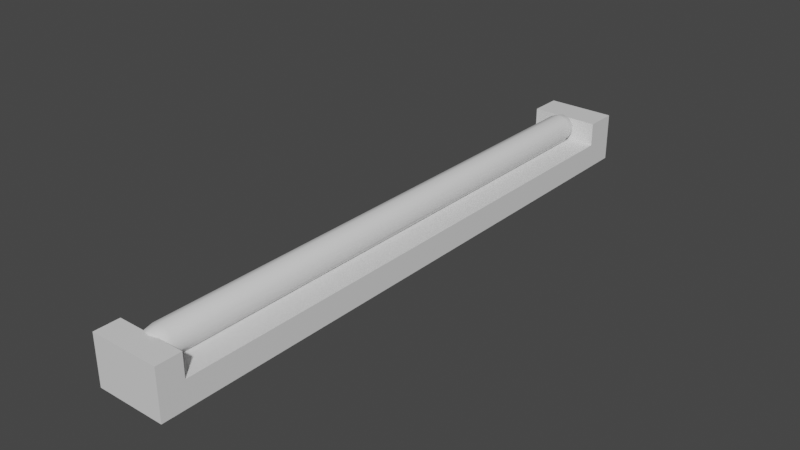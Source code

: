 # Source: FlurescentLight.blend  (saved by Blender 2.80.75; exported with 4.5.12 LTS)
import bpy
from mathutils import Matrix  # noqa: F401  (used for matrix-valued properties, if any)

bpy.ops.wm.read_factory_settings(use_empty=True)
scene = bpy.context.scene
scene.name = 'Scene'

# ---- collections
col_collection = bpy.data.collections.new('Collection'); scene.collection.children.link(col_collection)

# ---- materials (node trees are filled in below, after node groups)
mat_material = bpy.data.materials.new('Material')
mat_material.alpha_threshold = 0.0
mat_material.use_transparent_shadow = False
mat_material.line_color = (0.0, 0.0, 0.0, 1.0)

# ---- material node trees
mat_material.use_nodes = True; mat_material.node_tree.nodes.clear()
_N = mat_material.node_tree.nodes; _L = mat_material.node_tree.links
n0 = _N.new('ShaderNodeOutputMaterial'); n0.name = 'Material Output'; n0.location = (300, 300)
n1 = _N.new('ShaderNodeBsdfPrincipled'); n1.name = 'Principled BSDF'; n1.location = (10, 300)
n1.distribution = 'GGX'
n1.subsurface_method = 'BURLEY'
n1.inputs[2].default_value = 0.4
n1.inputs[3].default_value = 1.45
n1.inputs[27].default_value = (0.0, 0.0, 0.0, 1.0)
n1.inputs[28].default_value = 1.0
_L.new(n1.outputs[0], n0.inputs[0])
n0.is_active_output = True

# ---- world
world_world = bpy.data.worlds.new('World'); scene.world = world_world
world_world.use_nodes = True; world_world.node_tree.nodes.clear()
_N = world_world.node_tree.nodes; _L = world_world.node_tree.links
n0 = _N.new('ShaderNodeOutputWorld'); n0.name = 'World Output'; n0.location = (300, 300)
n1 = _N.new('ShaderNodeBackground'); n1.name = 'Background'; n1.location = (10, 300)
n1.inputs[0].default_value = (0.05088, 0.05088, 0.05088, 1.0)
_L.new(n1.outputs[0], n0.inputs[0])
n0.is_active_output = True
world_world.color = (0.05088, 0.05088, 0.05088)
world_world.use_sun_shadow = False
world_world.sun_shadow_jitter_overblur = 0.0

# ---- meshes
me_cube = bpy.data.meshes.new('Cube')
me_cube.from_pydata([(1.0, 1.0, 1.0), (1.0, 1.0, -1.0), (1.0, -1.0, 1.0), (1.0, -1.0, -1.0), (-1.0, 1.0, 1.0), (-1.0, 1.0, -1.0), (-1.0, -1.0, 1.0), (-1.0, -1.0, -1.0), (-1.0, -0.9187, -1.0), (1.0, -0.9187, 1.0), (-1.0, -0.9187, 1.0), (1.0, -0.9187, -1.0), (-1.0, 0.8924, 1.0), (1.0, 0.8924, -1.0), (-1.0, 0.8924, -1.0), (1.0, 0.8924, 1.0), (1.0, -1.0, 2.872), (-1.0, -1.0, 2.872), (1.0, -0.9187, 2.872), (-1.0, 0.8924, 2.872), (-1.0, 1.0, 2.872), (1.0, 1.0, 2.872), (-1.0, -0.9187, 2.872), (1.0, 0.8924, 2.872)], [], [(12, 15, 23, 19), (3, 2, 6, 7), (14, 12, 4, 5), (8, 11, 3, 7), (11, 9, 2, 3), (5, 4, 0, 1), (13, 15, 9, 11), (14, 13, 11, 8), (7, 6, 10, 8), (15, 12, 10, 9), (6, 2, 16, 17), (5, 1, 13, 14), (1, 0, 15, 13), (8, 10, 12, 14), (18, 22, 17, 16), (21, 20, 19, 23), (4, 12, 19, 20), (2, 9, 18, 16), (10, 6, 17, 22), (15, 0, 21, 23), (0, 4, 20, 21), (9, 10, 22, 18)])
_uv = me_cube.uv_layers.new(name='UVMap')
_uv.uv.foreach_set('vector', [0.625, 0.01344, 0.375, 0.01344, 0.375, 0.01344, 0.625, 0.01344, 0.375, 0.25, 0.625, 0.25, 0.625, 0.5, 0.375, 0.5, 0.375, 0.7366, 0.625, 0.7366, 0.625, 0.75, 0.375, 0.75, 0.375, 0.9898, 0.625, 0.9898, 0.625, 1.0, 0.375, 1.0, 0.125, 0.7398, 0.375, 0.7398, 0.375, 0.75, 0.125, 0.75, 0.625, 0.5, 0.875, 0.5, 0.875, 0.75, 0.625, 0.75, 0.125, 0.5134, 0.375, 0.5134, 0.375, 0.7398, 0.125, 0.7398, 0.375, 0.7634, 0.625, 0.7634, 0.625, 0.9898, 0.375, 0.9898, 0.375, 0.5, 0.625, 0.5, 0.625, 0.5102, 0.375, 0.5102, 0.375, 0.01344, 0.625, 0.01344, 0.625, 0.2398, 0.375, 0.2398, 0.625, 0.5, 0.625, 0.25, 0.625, 0.25, 0.625, 0.5, 0.375, 0.75, 0.625, 0.75, 0.625, 0.7634, 0.375, 0.7634, 0.125, 0.5, 0.375, 0.5, 0.375, 0.5134, 0.125, 0.5134, 0.375, 0.5102, 0.625, 0.5102, 0.625, 0.7366, 0.375, 0.7366, 0.375, 0.2398, 0.625, 0.2398, 0.625, 0.25, 0.375, 0.25, 0.375, 0.0, 0.625, 0.0, 0.625, 0.01344, 0.375, 0.01344, 0.625, 0.75, 0.625, 0.7366, 0.625, 0.7366, 0.625, 0.75, 0.375, 0.75, 0.375, 0.7398, 0.375, 0.7398, 0.375, 0.75, 0.625, 0.5102, 0.625, 0.5, 0.625, 0.5, 0.625, 0.5102, 0.375, 0.5134, 0.375, 0.5, 0.375, 0.5, 0.375, 0.5134, 0.875, 0.75, 0.875, 0.5, 0.875, 0.5, 0.875, 0.75, 0.375, 0.2398, 0.625, 0.2398, 0.625, 0.2398, 0.375, 0.2398])
me_cube.materials.append(mat_material)
me_cube.use_remesh_preserve_volume = False
me_cube.use_remesh_preserve_attributes = False
me_cube.use_mirror_vertex_groups = False
me_cube.update()
me_cylinder = bpy.data.meshes.new('Cylinder')
me_cylinder.from_pydata([(-1.49e-08, 0.1389, -1.99), (0.0, 0.23, -1.903), (-4.191e-09, 0.2033, -1.965), (-9.313e-09, 0.1389, 1.99), (0.0, 0.23, 1.903), (-2.561e-09, 0.2033, 1.965), (0.08164, 0.1124, -1.99), (0.1352, 0.1861, -1.903), (0.1195, 0.1645, -1.965), (0.08164, 0.1124, 1.99), (0.1352, 0.1861, 1.903), (0.1195, 0.1645, 1.965), (0.1321, 0.04292, -1.99), (0.2187, 0.07107, -1.903), (0.1934, 0.06283, -1.965), (0.1321, 0.04292, 1.99), (0.2187, 0.07107, 1.903), (0.1934, 0.06283, 1.965), (0.1321, -0.04292, -1.99), (0.2187, -0.07107, -1.903), (0.1934, -0.06283, -1.965), (0.1321, -0.04292, 1.99), (0.2187, -0.07107, 1.903), (0.1934, -0.06283, 1.965), (0.08164, -0.1124, -1.99), (0.1352, -0.1861, -1.903), (0.1195, -0.1645, -1.965), (0.08164, -0.1124, 1.99), (0.1352, -0.1861, 1.903), (0.1195, -0.1645, 1.965), (-9.313e-09, -0.1389, -1.99), (-2.011e-08, -0.23, -1.903), (-1.7e-08, -0.2033, -1.965), (-3.725e-09, -0.1389, 1.99), (-2.011e-08, -0.23, 1.903), (-1.537e-08, -0.2033, 1.965), (-0.08164, -0.1124, -1.99), (-0.1352, -0.1861, -1.903), (-0.1195, -0.1645, -1.965), (-0.08164, -0.1124, 1.99), (-0.1352, -0.1861, 1.903), (-0.1195, -0.1645, 1.965), (-0.1321, -0.04292, -1.99), (-0.2187, -0.07107, -1.903), (-0.1934, -0.06283, -1.965), (-0.1321, -0.04292, 1.99), (-0.2187, -0.07107, 1.903), (-0.1934, -0.06283, 1.965), (-0.1321, 0.04292, -1.99), (-0.2187, 0.07107, -1.903), (-0.1934, 0.06283, -1.965), (-0.1321, 0.04292, 1.99), (-0.2187, 0.07107, 1.903), (-0.1934, 0.06283, 1.965), (-0.08164, 0.1124, -1.99), (-0.1352, 0.1861, -1.903), (-0.1195, 0.1645, -1.965), (-0.08164, 0.1124, 1.99), (-0.1352, 0.1861, 1.903), (-0.1195, 0.1645, 1.965)], [], [(55, 58, 4, 1), (13, 16, 22, 19), (19, 22, 28, 25), (25, 28, 34, 31), (31, 34, 40, 37), (37, 40, 46, 43), (43, 46, 52, 49), (49, 52, 58, 55), (7, 10, 16, 13), (9, 3, 57, 51, 45, 39, 33, 27, 21, 15), (1, 4, 10, 7), (1, 7, 8, 2), (2, 8, 6, 0), (10, 4, 5, 11), (11, 5, 3, 9), (7, 13, 14, 8), (8, 14, 12, 6), (16, 10, 11, 17), (17, 11, 9, 15), (13, 19, 20, 14), (14, 20, 18, 12), (22, 16, 17, 23), (23, 17, 15, 21), (19, 25, 26, 20), (20, 26, 24, 18), (28, 22, 23, 29), (29, 23, 21, 27), (25, 31, 32, 26), (26, 32, 30, 24), (34, 28, 29, 35), (35, 29, 27, 33), (31, 37, 38, 32), (32, 38, 36, 30), (40, 34, 35, 41), (41, 35, 33, 39), (37, 43, 44, 38), (38, 44, 42, 36), (46, 40, 41, 47), (47, 41, 39, 45), (43, 49, 50, 44), (44, 50, 48, 42), (52, 46, 47, 53), (53, 47, 45, 51), (49, 55, 56, 50), (50, 56, 54, 48), (58, 52, 53, 59), (59, 53, 51, 57), (55, 1, 2, 56), (56, 2, 0, 54), (4, 58, 59, 5), (5, 59, 57, 3), (0, 6, 12, 18, 24, 30, 36, 42, 48, 54)])
me_cylinder.polygons.foreach_set('use_smooth', [True] * 52)
_uv = me_cylinder.uv_layers.new(name='UVMap')
_uv.uv.foreach_set('vector', [0.1, 0.5109, 0.1, 0.9891, -7.451e-08, 0.9891, -7.451e-08, 0.5109, 0.8, 0.5109, 0.8, 0.9891, 0.7, 0.9891, 0.7, 0.5109, 0.7, 0.5109, 0.7, 0.9891, 0.6, 0.9891, 0.6, 0.5109, 0.6, 0.5109, 0.6, 0.9891, 0.5, 0.9891, 0.5, 0.5109, 0.5, 0.5109, 0.5, 0.9891, 0.4, 0.9891, 0.4, 0.5109, 0.4, 0.5109, 0.4, 0.9891, 0.3, 0.9891, 0.3, 0.5109, 0.3, 0.5109, 0.3, 0.9891, 0.2, 0.9891, 0.2, 0.5109, 0.2, 0.5109, 0.2, 0.9891, 0.1, 0.9891, 0.1, 0.5109, 0.9, 0.5109, 0.9, 0.9891, 0.8, 0.9891, 0.8, 0.5109, 0.3352, 0.3672, 0.25, 0.3949, 0.1648, 0.3672, 0.1122, 0.2948, 0.1122, 0.2052, 0.1648, 0.1328, 0.25, 0.1051, 0.3352, 0.1328, 0.3878, 0.2052, 0.3878, 0.2948, 1.0, 0.5109, 1.0, 0.9891, 0.9, 0.9891, 0.9, 0.5109, 1.0, 0.5109, 0.9, 0.5109, 0.9058, 0.5, 0.9942, 0.5, 0.7582, 0.4873, 0.8829, 0.4468, 0.8352, 0.3672, 0.75, 0.3949, 0.9, 0.9891, 1.0, 0.9891, 0.9942, 1.0, 0.9058, 1.0, 0.3829, 0.4468, 0.2582, 0.4873, 0.25, 0.3949, 0.3352, 0.3672, 0.9, 0.5109, 0.8, 0.5109, 0.8058, 0.5, 0.8942, 0.5, 0.8961, 0.4372, 0.9732, 0.3311, 0.8878, 0.2948, 0.8352, 0.3672, 0.8, 0.9891, 0.9, 0.9891, 0.8942, 1.0, 0.8058, 1.0, 0.4732, 0.3311, 0.3961, 0.4372, 0.3352, 0.3672, 0.3878, 0.2948, 0.8, 0.5109, 0.7, 0.5109, 0.7058, 0.5, 0.7942, 0.5, 0.9783, 0.3156, 0.9783, 0.1844, 0.8878, 0.2052, 0.8878, 0.2948, 0.7, 0.9891, 0.8, 0.9891, 0.7942, 1.0, 0.7058, 1.0, 0.4783, 0.1844, 0.4783, 0.3156, 0.3878, 0.2948, 0.3878, 0.2052, 0.7, 0.5109, 0.6, 0.5109, 0.6058, 0.5, 0.6942, 0.5, 0.9732, 0.1689, 0.8961, 0.0628, 0.8352, 0.1328, 0.8878, 0.2052, 0.6, 0.9891, 0.7, 0.9891, 0.6942, 1.0, 0.6058, 1.0, 0.3961, 0.0628, 0.4732, 0.1689, 0.3878, 0.2052, 0.3352, 0.1328, 0.6, 0.5109, 0.5, 0.5109, 0.5058, 0.5, 0.5942, 0.5, 0.8829, 0.05318, 0.7582, 0.01266, 0.75, 0.1051, 0.8352, 0.1328, 0.5, 0.9891, 0.6, 0.9891, 0.5942, 1.0, 0.5058, 1.0, 0.2582, 0.01266, 0.3829, 0.05318, 0.3352, 0.1328, 0.25, 0.1051, 0.5, 0.5109, 0.4, 0.5109, 0.4058, 0.5, 0.4942, 0.5, 0.7418, 0.01266, 0.6171, 0.05318, 0.6648, 0.1328, 0.75, 0.1051, 0.4, 0.9891, 0.5, 0.9891, 0.4942, 1.0, 0.4058, 1.0, 0.1171, 0.05318, 0.2418, 0.01266, 0.25, 0.1051, 0.1648, 0.1328, 0.4, 0.5109, 0.3, 0.5109, 0.3058, 0.5, 0.3942, 0.5, 0.6039, 0.0628, 0.5268, 0.1689, 0.6122, 0.2052, 0.6648, 0.1328, 0.3, 0.9891, 0.4, 0.9891, 0.3942, 1.0, 0.3058, 1.0, 0.0268, 0.1689, 0.1039, 0.0628, 0.1648, 0.1328, 0.1122, 0.2052, 0.3, 0.5109, 0.2, 0.5109, 0.2058, 0.5, 0.2942, 0.5, 0.5217, 0.1844, 0.5217, 0.3156, 0.6122, 0.2948, 0.6122, 0.2052, 0.2, 0.9891, 0.3, 0.9891, 0.2942, 1.0, 0.2058, 1.0, 0.02175, 0.3156, 0.02175, 0.1844, 0.1122, 0.2052, 0.1122, 0.2948, 0.2, 0.5109, 0.1, 0.5109, 0.1058, 0.5, 0.1942, 0.5, 0.5268, 0.3311, 0.6039, 0.4372, 0.6648, 0.3672, 0.6122, 0.2948, 0.1, 0.9891, 0.2, 0.9891, 0.1942, 1.0, 0.1058, 1.0, 0.1039, 0.4372, 0.0268, 0.3311, 0.1122, 0.2948, 0.1648, 0.3672, 0.1, 0.5109, -7.451e-08, 0.5109, 0.005801, 0.5, 0.0942, 0.5, 0.6171, 0.4468, 0.7418, 0.4873, 0.75, 0.3949, 0.6648, 0.3672, -7.451e-08, 0.9891, 0.1, 0.9891, 0.0942, 1.0, 0.005801, 1.0, 0.2418, 0.4873, 0.1171, 0.4468, 0.1648, 0.3672, 0.25, 0.3949, 0.75, 0.3949, 0.8352, 0.3672, 0.8878, 0.2948, 0.8878, 0.2052, 0.8352, 0.1328, 0.75, 0.1051, 0.6648, 0.1328, 0.6122, 0.2052, 0.6122, 0.2948, 0.6648, 0.3672])
me_cylinder.use_remesh_preserve_volume = False
me_cylinder.use_remesh_preserve_attributes = False
me_cylinder.use_mirror_vertex_groups = False
me_cylinder.update()

# ---- objects
ob_cube = bpy.data.objects.new('Cube', me_cube)
ob_cylinder = bpy.data.objects.new('Cylinder', me_cylinder)

# ---- transforms, parenting, visibility, modifiers, constraints
ob_cube.location = (0.0, 0.0, 0.0)
ob_cube.scale = (0.2405, 2.112, 0.08776)
ob_cube.lock_rotations_4d = False
ob_cube.empty_display_type = 'ARROWS'
ob_cube.lineart.crease_threshold = 0.0
ob_cylinder.location = (0.0, -0.03814, 0.1834)
ob_cylinder.rotation_euler = (1.571, 0.0, 0.0)
ob_cylinder.scale = (0.4428, 0.4428, 0.9673)
ob_cylinder.lineart.crease_threshold = 0.0

# ---- collection membership
col_collection.objects.link(ob_cube)
col_collection.objects.link(ob_cylinder)

# ---- scene / render settings (as saved in the file)
scene.frame_start = 1; scene.frame_end = 250; scene.frame_set(1)
scene.render.engine = 'BLENDER_EEVEE_NEXT'
scene.cycles.use_denoising = False
scene.cycles.samples = 128
scene.cycles.sampling_pattern = 'TABULATED_SOBOL'
scene.cycles.use_adaptive_sampling = False
scene.cycles.use_light_tree = False
scene.view_settings.view_transform = 'Filmic'
bpy.context.view_layer.update()

# ---- added for rendering (the .blend has no active camera and no usable light): camera, sun
cam_auto = bpy.data.cameras.new('AutoCamera')
cam_auto.lens = 50.0
cam_auto.sensor_width = 36.0
cam_auto.clip_end = 1000.0
ob_auto_camera = bpy.data.objects.new('AutoCamera', cam_auto)
scene.collection.objects.link(ob_auto_camera)
ob_auto_camera.location = (3.94922, -4.73906, 3.25814)
ob_auto_camera.rotation_euler = (1.09748, -7.21219e-08, 0.694738)
scene.camera = ob_auto_camera
light_auto_sun = bpy.data.lights.new('AutoSun', 'SUN')
light_auto_sun.energy = 3.0
light_auto_sun.angle = 0.0523599
ob_auto_sun = bpy.data.objects.new('AutoSun', light_auto_sun)
scene.collection.objects.link(ob_auto_sun)
ob_auto_sun.rotation_euler = (0.872665, 0.174533, 0.523599)
bpy.context.view_layer.update()
